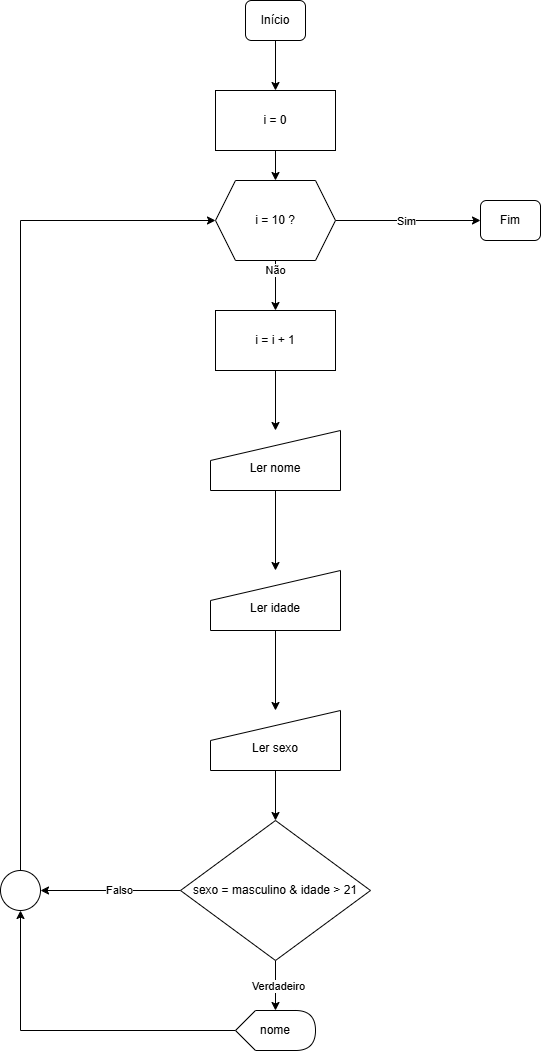

The diagram above was exported from draw.io. Its source (the exported page's mxGraphModel, read from the mxfile embedded in the PNG):
<mxGraphModel dx="833" dy="1622" grid="1" gridSize="10" guides="1" tooltips="1" connect="1" arrows="1" fold="1" page="1" pageScale="1" pageWidth="827" pageHeight="1169" math="0" shadow="0">
  <root>
    <mxCell id="0" />
    <mxCell id="1" parent="0" />
    <mxCell id="FNr7UzJ2Tyc3NttPIcPI-1" value="" style="edgeStyle=orthogonalEdgeStyle;rounded=0;orthogonalLoop=1;jettySize=auto;html=1;" edge="1" parent="1" source="FNr7UzJ2Tyc3NttPIcPI-2" target="FNr7UzJ2Tyc3NttPIcPI-4">
      <mxGeometry relative="1" as="geometry" />
    </mxCell>
    <mxCell id="FNr7UzJ2Tyc3NttPIcPI-2" value="Início" style="rounded=1;whiteSpace=wrap;html=1;fontSize=12;glass=0;strokeWidth=1;shadow=0;" vertex="1" parent="1">
      <mxGeometry x="425" y="-1060" width="60" height="40" as="geometry" />
    </mxCell>
    <mxCell id="FNr7UzJ2Tyc3NttPIcPI-3" value="" style="edgeStyle=orthogonalEdgeStyle;rounded=0;orthogonalLoop=1;jettySize=auto;html=1;" edge="1" parent="1" source="FNr7UzJ2Tyc3NttPIcPI-4" target="FNr7UzJ2Tyc3NttPIcPI-9">
      <mxGeometry relative="1" as="geometry" />
    </mxCell>
    <mxCell id="FNr7UzJ2Tyc3NttPIcPI-4" value="i = 0" style="rounded=0;whiteSpace=wrap;html=1;" vertex="1" parent="1">
      <mxGeometry x="395" y="-970" width="120" height="60" as="geometry" />
    </mxCell>
    <mxCell id="FNr7UzJ2Tyc3NttPIcPI-5" value="" style="edgeStyle=orthogonalEdgeStyle;rounded=0;orthogonalLoop=1;jettySize=auto;html=1;" edge="1" parent="1" source="FNr7UzJ2Tyc3NttPIcPI-9" target="FNr7UzJ2Tyc3NttPIcPI-10">
      <mxGeometry relative="1" as="geometry" />
    </mxCell>
    <mxCell id="FNr7UzJ2Tyc3NttPIcPI-6" value="Não" style="edgeLabel;html=1;align=center;verticalAlign=middle;resizable=0;points=[];" vertex="1" connectable="0" parent="FNr7UzJ2Tyc3NttPIcPI-5">
      <mxGeometry x="-0.64" y="-1" relative="1" as="geometry">
        <mxPoint as="offset" />
      </mxGeometry>
    </mxCell>
    <mxCell id="FNr7UzJ2Tyc3NttPIcPI-7" style="edgeStyle=orthogonalEdgeStyle;rounded=0;orthogonalLoop=1;jettySize=auto;html=1;entryX=0;entryY=0.5;entryDx=0;entryDy=0;" edge="1" parent="1" source="FNr7UzJ2Tyc3NttPIcPI-9">
      <mxGeometry relative="1" as="geometry">
        <mxPoint x="660" y="-840" as="targetPoint" />
      </mxGeometry>
    </mxCell>
    <mxCell id="FNr7UzJ2Tyc3NttPIcPI-8" value="Sim" style="edgeLabel;html=1;align=center;verticalAlign=middle;resizable=0;points=[];" vertex="1" connectable="0" parent="FNr7UzJ2Tyc3NttPIcPI-7">
      <mxGeometry x="-0.0312" relative="1" as="geometry">
        <mxPoint as="offset" />
      </mxGeometry>
    </mxCell>
    <mxCell id="FNr7UzJ2Tyc3NttPIcPI-9" value="i = 10 ?" style="shape=hexagon;perimeter=hexagonPerimeter2;whiteSpace=wrap;html=1;fixedSize=1;" vertex="1" parent="1">
      <mxGeometry x="395" y="-880" width="120" height="80" as="geometry" />
    </mxCell>
    <mxCell id="FNr7UzJ2Tyc3NttPIcPI-17" value="" style="edgeStyle=orthogonalEdgeStyle;rounded=0;orthogonalLoop=1;jettySize=auto;html=1;" edge="1" parent="1" source="FNr7UzJ2Tyc3NttPIcPI-10" target="FNr7UzJ2Tyc3NttPIcPI-16">
      <mxGeometry relative="1" as="geometry" />
    </mxCell>
    <mxCell id="FNr7UzJ2Tyc3NttPIcPI-10" value="i = i + 1" style="whiteSpace=wrap;html=1;" vertex="1" parent="1">
      <mxGeometry x="395" y="-750" width="120" height="60" as="geometry" />
    </mxCell>
    <mxCell id="FNr7UzJ2Tyc3NttPIcPI-11" value="Fim" style="rounded=1;whiteSpace=wrap;html=1;fontSize=12;glass=0;strokeWidth=1;shadow=0;" vertex="1" parent="1">
      <mxGeometry x="660" y="-860" width="60" height="40" as="geometry" />
    </mxCell>
    <mxCell id="FNr7UzJ2Tyc3NttPIcPI-19" value="" style="edgeStyle=orthogonalEdgeStyle;rounded=0;orthogonalLoop=1;jettySize=auto;html=1;" edge="1" parent="1" source="FNr7UzJ2Tyc3NttPIcPI-16" target="FNr7UzJ2Tyc3NttPIcPI-18">
      <mxGeometry relative="1" as="geometry" />
    </mxCell>
    <mxCell id="FNr7UzJ2Tyc3NttPIcPI-16" value="&lt;div&gt;&lt;br&gt;&lt;/div&gt;Ler nome" style="shape=manualInput;whiteSpace=wrap;html=1;" vertex="1" parent="1">
      <mxGeometry x="390" y="-630" width="130" height="60" as="geometry" />
    </mxCell>
    <mxCell id="FNr7UzJ2Tyc3NttPIcPI-21" value="" style="edgeStyle=orthogonalEdgeStyle;rounded=0;orthogonalLoop=1;jettySize=auto;html=1;" edge="1" parent="1" source="FNr7UzJ2Tyc3NttPIcPI-18" target="FNr7UzJ2Tyc3NttPIcPI-20">
      <mxGeometry relative="1" as="geometry" />
    </mxCell>
    <mxCell id="FNr7UzJ2Tyc3NttPIcPI-18" value="&lt;div&gt;&lt;br&gt;&lt;/div&gt;Ler idade" style="shape=manualInput;whiteSpace=wrap;html=1;" vertex="1" parent="1">
      <mxGeometry x="390" y="-490" width="130" height="60" as="geometry" />
    </mxCell>
    <mxCell id="FNr7UzJ2Tyc3NttPIcPI-23" value="" style="edgeStyle=orthogonalEdgeStyle;rounded=0;orthogonalLoop=1;jettySize=auto;html=1;" edge="1" parent="1" source="FNr7UzJ2Tyc3NttPIcPI-20" target="FNr7UzJ2Tyc3NttPIcPI-22">
      <mxGeometry relative="1" as="geometry" />
    </mxCell>
    <mxCell id="FNr7UzJ2Tyc3NttPIcPI-20" value="&lt;div&gt;&lt;br&gt;&lt;/div&gt;Ler sexo" style="shape=manualInput;whiteSpace=wrap;html=1;" vertex="1" parent="1">
      <mxGeometry x="390" y="-350" width="130" height="60" as="geometry" />
    </mxCell>
    <mxCell id="FNr7UzJ2Tyc3NttPIcPI-25" value="" style="edgeStyle=orthogonalEdgeStyle;rounded=0;orthogonalLoop=1;jettySize=auto;html=1;" edge="1" parent="1" source="FNr7UzJ2Tyc3NttPIcPI-22" target="FNr7UzJ2Tyc3NttPIcPI-24">
      <mxGeometry relative="1" as="geometry" />
    </mxCell>
    <mxCell id="FNr7UzJ2Tyc3NttPIcPI-26" value="Verdadeiro" style="edgeLabel;html=1;align=center;verticalAlign=middle;resizable=0;points=[];" vertex="1" connectable="0" parent="FNr7UzJ2Tyc3NttPIcPI-25">
      <mxGeometry y="2" relative="1" as="geometry">
        <mxPoint as="offset" />
      </mxGeometry>
    </mxCell>
    <mxCell id="FNr7UzJ2Tyc3NttPIcPI-28" style="edgeStyle=orthogonalEdgeStyle;rounded=0;orthogonalLoop=1;jettySize=auto;html=1;entryX=1;entryY=0.5;entryDx=0;entryDy=0;" edge="1" parent="1" source="FNr7UzJ2Tyc3NttPIcPI-22" target="FNr7UzJ2Tyc3NttPIcPI-27">
      <mxGeometry relative="1" as="geometry" />
    </mxCell>
    <mxCell id="FNr7UzJ2Tyc3NttPIcPI-30" value="Falso" style="edgeLabel;html=1;align=center;verticalAlign=middle;resizable=0;points=[];" vertex="1" connectable="0" parent="FNr7UzJ2Tyc3NttPIcPI-28">
      <mxGeometry x="-0.1143" y="-1" relative="1" as="geometry">
        <mxPoint as="offset" />
      </mxGeometry>
    </mxCell>
    <mxCell id="FNr7UzJ2Tyc3NttPIcPI-22" value="sexo = masculino &amp;amp; idade &amp;gt; 21" style="rhombus;whiteSpace=wrap;html=1;" vertex="1" parent="1">
      <mxGeometry x="360" y="-240" width="190" height="140" as="geometry" />
    </mxCell>
    <mxCell id="FNr7UzJ2Tyc3NttPIcPI-29" style="edgeStyle=orthogonalEdgeStyle;rounded=0;orthogonalLoop=1;jettySize=auto;html=1;entryX=0.5;entryY=1;entryDx=0;entryDy=0;" edge="1" parent="1" source="FNr7UzJ2Tyc3NttPIcPI-24" target="FNr7UzJ2Tyc3NttPIcPI-27">
      <mxGeometry relative="1" as="geometry" />
    </mxCell>
    <mxCell id="FNr7UzJ2Tyc3NttPIcPI-24" value="nome" style="shape=display;whiteSpace=wrap;html=1;" vertex="1" parent="1">
      <mxGeometry x="415" y="-50" width="80" height="40" as="geometry" />
    </mxCell>
    <mxCell id="FNr7UzJ2Tyc3NttPIcPI-31" style="edgeStyle=orthogonalEdgeStyle;rounded=0;orthogonalLoop=1;jettySize=auto;html=1;entryX=0;entryY=0.5;entryDx=0;entryDy=0;" edge="1" parent="1" source="FNr7UzJ2Tyc3NttPIcPI-27" target="FNr7UzJ2Tyc3NttPIcPI-9">
      <mxGeometry relative="1" as="geometry">
        <Array as="points">
          <mxPoint x="200" y="-840" />
        </Array>
      </mxGeometry>
    </mxCell>
    <mxCell id="FNr7UzJ2Tyc3NttPIcPI-27" value="" style="ellipse;whiteSpace=wrap;html=1;aspect=fixed;" vertex="1" parent="1">
      <mxGeometry x="180" y="-190" width="40" height="40" as="geometry" />
    </mxCell>
  </root>
</mxGraphModel>